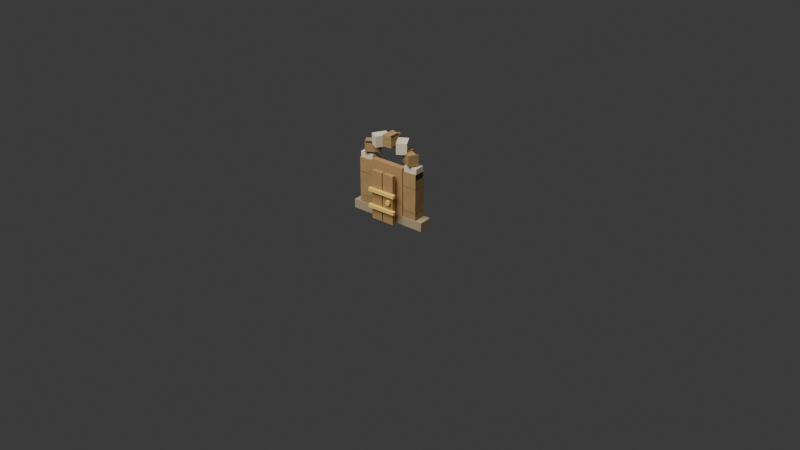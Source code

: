 # Source: city-module-door.blend  (saved by Blender 4.5.91; exported with 4.5.12 LTS)
import bpy
from mathutils import Matrix  # noqa: F401  (used for matrix-valued properties, if any)

bpy.ops.wm.read_factory_settings(use_empty=True)
scene = bpy.context.scene
scene.name = 'Scene'

# ---- collections
col_collection = bpy.data.collections.new('Collection'); scene.collection.children.link(col_collection)

# ---- images (referenced by path relative to the original .blend; pixels are not part of the script)
import os
ASSET_DIR = os.environ.get("B2B_ASSET_DIR", "")  # directory of the original .blend (textures are referenced by path, not embedded)
HERE = os.path.dirname(os.path.abspath(__file__))  # packed textures are extracted next to this script under _unpacked/

def load_image(name, relpath, width, height, colorspace="sRGB"):
    """Load a texture the original file referenced (path relative to the .blend, or extracted next to this script)."""
    p = next((c for c in (os.path.join(HERE, relpath), os.path.join(ASSET_DIR, relpath)) if relpath and os.path.exists(c)), "")
    if p:
        img = bpy.data.images.load(p, check_existing=True)
        img.name = name
    else:  # same state as the original file: an image datablock whose file is absent (Cycles renders it pink)
        img = bpy.data.images.new(name, width, height)
        img.source = "FILE"
        img.filepath = "//" + (relpath or name)
    img.colorspace_settings.name = colorspace
    return img
img_buildable_city_center_facade_albedo = load_image('buildable_city_center_facade_albedo', '_unpacked/buildable-city-center-facade.e0855913.png', 512, 512, 'sRGB')

# ---- materials (node trees are filled in below, after node groups)
mat_buildable_city_center_facade = bpy.data.materials.new('buildable_city_center_facade')
mat_city_shadow_stone = bpy.data.materials.new('city_shadow_stone')
mat_city_light_chipped_limestone = bpy.data.materials.new('city_light_chipped_limestone')
mat_city_gate_warm_wood = bpy.data.materials.new('city_gate_warm_wood')
mat_city_gold_trim = bpy.data.materials.new('city_gold_trim')

# ---- material node trees
mat_buildable_city_center_facade.use_nodes = True; mat_buildable_city_center_facade.node_tree.nodes.clear()
_N = mat_buildable_city_center_facade.node_tree.nodes; _L = mat_buildable_city_center_facade.node_tree.links
n0 = _N.new('ShaderNodeBsdfPrincipled'); n0.name = 'Principled BSDF'; n0.location = (-200, 100)
n0.inputs[2].default_value = 0.92
n1 = _N.new('ShaderNodeOutputMaterial'); n1.name = 'Material Output'; n1.location = (200, 100)
n2 = _N.new('ShaderNodeTexImage'); n2.name = 'Image Texture'; n2.location = (0, 0)
n2.image = img_buildable_city_center_facade_albedo
_L.new(n0.outputs[0], n1.inputs[0])
_L.new(n2.outputs[0], n0.inputs[0])
n1.is_active_output = True
mat_city_shadow_stone.use_nodes = True; mat_city_shadow_stone.node_tree.nodes.clear()
_N = mat_city_shadow_stone.node_tree.nodes; _L = mat_city_shadow_stone.node_tree.links
n0 = _N.new('ShaderNodeBsdfPrincipled'); n0.name = 'Principled BSDF'; n0.location = (-200, 100)
n0.inputs[0].default_value = (0.42, 0.32, 0.2, 1.0)
n0.inputs[2].default_value = 0.88
n1 = _N.new('ShaderNodeOutputMaterial'); n1.name = 'Material Output'; n1.location = (200, 100)
_L.new(n0.outputs[0], n1.inputs[0])
n1.is_active_output = True
mat_city_light_chipped_limestone.use_nodes = True; mat_city_light_chipped_limestone.node_tree.nodes.clear()
_N = mat_city_light_chipped_limestone.node_tree.nodes; _L = mat_city_light_chipped_limestone.node_tree.links
n0 = _N.new('ShaderNodeBsdfPrincipled'); n0.name = 'Principled BSDF'; n0.location = (-200, 100)
n0.inputs[0].default_value = (0.78, 0.69, 0.5, 1.0)
n0.inputs[2].default_value = 0.82
n1 = _N.new('ShaderNodeOutputMaterial'); n1.name = 'Material Output'; n1.location = (200, 100)
_L.new(n0.outputs[0], n1.inputs[0])
n1.is_active_output = True
mat_city_gate_warm_wood.use_nodes = True; mat_city_gate_warm_wood.node_tree.nodes.clear()
_N = mat_city_gate_warm_wood.node_tree.nodes; _L = mat_city_gate_warm_wood.node_tree.links
n0 = _N.new('ShaderNodeBsdfPrincipled'); n0.name = 'Principled BSDF'; n0.location = (-200, 100)
n0.inputs[0].default_value = (0.43, 0.25, 0.1, 1.0)
n0.inputs[2].default_value = 0.84
n1 = _N.new('ShaderNodeOutputMaterial'); n1.name = 'Material Output'; n1.location = (200, 100)
_L.new(n0.outputs[0], n1.inputs[0])
n1.is_active_output = True
mat_city_gold_trim.use_nodes = True; mat_city_gold_trim.node_tree.nodes.clear()
_N = mat_city_gold_trim.node_tree.nodes; _L = mat_city_gold_trim.node_tree.links
n0 = _N.new('ShaderNodeBsdfPrincipled'); n0.name = 'Principled BSDF'; n0.location = (-200, 100)
n0.inputs[0].default_value = (0.95, 0.68, 0.16, 1.0)
n0.inputs[2].default_value = 0.48
n1 = _N.new('ShaderNodeOutputMaterial'); n1.name = 'Material Output'; n1.location = (200, 100)
_L.new(n0.outputs[0], n1.inputs[0])
n1.is_active_output = True

# ---- world
world_world = bpy.data.worlds.new('World'); scene.world = world_world
world_world.use_nodes = True; world_world.node_tree.nodes.clear()
_N = world_world.node_tree.nodes; _L = world_world.node_tree.links
n0 = _N.new('ShaderNodeOutputWorld'); n0.name = 'World Output'; n0.location = (200, 100)
n1 = _N.new('ShaderNodeBackground'); n1.name = 'Background'; n1.location = (-200, 100)
n1.inputs[0].default_value = (0.05088, 0.05088, 0.05088, 1.0)
_L.new(n1.outputs[0], n0.inputs[0])
n0.is_active_output = True
world_world.color = (0.05088, 0.05088, 0.05088)
world_world.sun_shadow_jitter_overblur = 0.0

# ---- cameras
cam_camera = bpy.data.cameras.new('Camera')

# ---- lights
light_area = bpy.data.lights.new('Area', 'AREA')
light_area.energy = 350.0
light_area.size = 4.0
light_area.size_y = 1.0

# ---- meshes
me_cube = bpy.data.meshes.new('Cube')
me_cube.from_pydata([(-0.0342, -0.03, -0.1302), (-0.0342, -0.03, 0.1302), (-0.0342, 0.03, -0.1302), (-0.0342, 0.03, 0.1302), (0.0342, -0.03, -0.1302), (0.0342, -0.03, 0.1302), (0.0342, 0.03, -0.1302), (0.0342, 0.03, 0.1302)], [], [(0, 1, 3, 2), (2, 3, 7, 6), (6, 7, 5, 4), (4, 5, 1, 0), (2, 6, 4, 0), (7, 3, 1, 5)])
_uv = me_cube.uv_layers.new(name='UVMap')
_uv.uv.foreach_set('vector', [0.375, 0.0, 0.625, 0.0, 0.625, 0.25, 0.375, 0.25, 0.375, 0.25, 0.625, 0.25, 0.625, 0.5, 0.375, 0.5, 0.375, 0.5, 0.625, 0.5, 0.625, 0.75, 0.375, 0.75, 0.375, 0.75, 0.625, 0.75, 0.625, 1.0, 0.375, 1.0, 0.125, 0.5, 0.375, 0.5, 0.375, 0.75, 0.125, 0.75, 0.625, 0.5, 0.875, 0.5, 0.875, 0.75, 0.625, 0.75])
me_cube.materials.append(mat_buildable_city_center_facade)
me_cube.update()
me_cube_001 = bpy.data.meshes.new('Cube.001')
me_cube_001.from_pydata([(-0.0342, -0.03, -0.1302), (-0.0342, -0.03, 0.1302), (-0.0342, 0.03, -0.1302), (-0.0342, 0.03, 0.1302), (0.0342, -0.03, -0.1302), (0.0342, -0.03, 0.1302), (0.0342, 0.03, -0.1302), (0.0342, 0.03, 0.1302)], [], [(0, 1, 3, 2), (2, 3, 7, 6), (6, 7, 5, 4), (4, 5, 1, 0), (2, 6, 4, 0), (7, 3, 1, 5)])
_uv = me_cube_001.uv_layers.new(name='UVMap')
_uv.uv.foreach_set('vector', [0.375, 0.0, 0.625, 0.0, 0.625, 0.25, 0.375, 0.25, 0.375, 0.25, 0.625, 0.25, 0.625, 0.5, 0.375, 0.5, 0.375, 0.5, 0.625, 0.5, 0.625, 0.75, 0.375, 0.75, 0.375, 0.75, 0.625, 0.75, 0.625, 1.0, 0.375, 1.0, 0.125, 0.5, 0.375, 0.5, 0.375, 0.75, 0.125, 0.75, 0.625, 0.5, 0.875, 0.5, 0.875, 0.75, 0.625, 0.75])
me_cube_001.materials.append(mat_buildable_city_center_facade)
me_cube_001.update()
me_cube_002 = bpy.data.meshes.new('Cube.002')
me_cube_002.from_pydata([(-0.19, -0.0324, -0.021), (-0.19, -0.0324, 0.021), (-0.19, 0.0324, -0.021), (-0.19, 0.0324, 0.021), (0.19, -0.0324, -0.021), (0.19, -0.0324, 0.021), (0.19, 0.0324, -0.021), (0.19, 0.0324, 0.021)], [], [(0, 1, 3, 2), (2, 3, 7, 6), (6, 7, 5, 4), (4, 5, 1, 0), (2, 6, 4, 0), (7, 3, 1, 5)])
_uv = me_cube_002.uv_layers.new(name='UVMap')
_uv.uv.foreach_set('vector', [0.375, 0.0, 0.625, 0.0, 0.625, 0.25, 0.375, 0.25, 0.375, 0.25, 0.625, 0.25, 0.625, 0.5, 0.375, 0.5, 0.375, 0.5, 0.625, 0.5, 0.625, 0.75, 0.375, 0.75, 0.375, 0.75, 0.625, 0.75, 0.625, 1.0, 0.375, 1.0, 0.125, 0.5, 0.375, 0.5, 0.375, 0.75, 0.125, 0.75, 0.625, 0.5, 0.875, 0.5, 0.875, 0.75, 0.625, 0.75])
me_cube_002.materials.append(mat_city_shadow_stone)
me_cube_002.update()
me_cube_003 = bpy.data.meshes.new('Cube.003')
me_cube_003.from_pydata([(-0.02375, -0.033, -0.02625), (-0.02375, -0.033, 0.02625), (-0.02375, 0.033, -0.02625), (-0.02375, 0.033, 0.02625), (0.02375, -0.033, -0.02625), (0.02375, -0.033, 0.02625), (0.02375, 0.033, -0.02625), (0.02375, 0.033, 0.02625)], [], [(0, 1, 3, 2), (2, 3, 7, 6), (6, 7, 5, 4), (4, 5, 1, 0), (2, 6, 4, 0), (7, 3, 1, 5)])
_uv = me_cube_003.uv_layers.new(name='UVMap')
_uv.uv.foreach_set('vector', [0.375, 0.0, 0.625, 0.0, 0.625, 0.25, 0.375, 0.25, 0.375, 0.25, 0.625, 0.25, 0.625, 0.5, 0.375, 0.5, 0.375, 0.5, 0.625, 0.5, 0.625, 0.75, 0.375, 0.75, 0.375, 0.75, 0.625, 0.75, 0.625, 1.0, 0.375, 1.0, 0.125, 0.5, 0.375, 0.5, 0.375, 0.75, 0.125, 0.75, 0.625, 0.5, 0.875, 0.5, 0.875, 0.75, 0.625, 0.75])
me_cube_003.materials.append(mat_city_light_chipped_limestone)
me_cube_003.update()
me_cube_004 = bpy.data.meshes.new('Cube.004')
me_cube_004.from_pydata([(-0.02375, -0.033, -0.02625), (-0.02375, -0.033, 0.02625), (-0.02375, 0.033, -0.02625), (-0.02375, 0.033, 0.02625), (0.02375, -0.033, -0.02625), (0.02375, -0.033, 0.02625), (0.02375, 0.033, -0.02625), (0.02375, 0.033, 0.02625)], [], [(0, 1, 3, 2), (2, 3, 7, 6), (6, 7, 5, 4), (4, 5, 1, 0), (2, 6, 4, 0), (7, 3, 1, 5)])
_uv = me_cube_004.uv_layers.new(name='UVMap')
_uv.uv.foreach_set('vector', [0.375, 0.0, 0.625, 0.0, 0.625, 0.25, 0.375, 0.25, 0.375, 0.25, 0.625, 0.25, 0.625, 0.5, 0.375, 0.5, 0.375, 0.5, 0.625, 0.5, 0.625, 0.75, 0.375, 0.75, 0.375, 0.75, 0.625, 0.75, 0.625, 1.0, 0.375, 1.0, 0.125, 0.5, 0.375, 0.5, 0.375, 0.75, 0.125, 0.75, 0.625, 0.5, 0.875, 0.5, 0.875, 0.75, 0.625, 0.75])
me_cube_004.materials.append(mat_buildable_city_center_facade)
me_cube_004.update()
me_cube_005 = bpy.data.meshes.new('Cube.005')
me_cube_005.from_pydata([(-0.02375, -0.033, -0.02625), (-0.02375, -0.033, 0.02625), (-0.02375, 0.033, -0.02625), (-0.02375, 0.033, 0.02625), (0.02375, -0.033, -0.02625), (0.02375, -0.033, 0.02625), (0.02375, 0.033, -0.02625), (0.02375, 0.033, 0.02625)], [], [(0, 1, 3, 2), (2, 3, 7, 6), (6, 7, 5, 4), (4, 5, 1, 0), (2, 6, 4, 0), (7, 3, 1, 5)])
_uv = me_cube_005.uv_layers.new(name='UVMap')
_uv.uv.foreach_set('vector', [0.375, 0.0, 0.625, 0.0, 0.625, 0.25, 0.375, 0.25, 0.375, 0.25, 0.625, 0.25, 0.625, 0.5, 0.375, 0.5, 0.375, 0.5, 0.625, 0.5, 0.625, 0.75, 0.375, 0.75, 0.375, 0.75, 0.625, 0.75, 0.625, 1.0, 0.375, 1.0, 0.125, 0.5, 0.375, 0.5, 0.375, 0.75, 0.125, 0.75, 0.625, 0.5, 0.875, 0.5, 0.875, 0.75, 0.625, 0.75])
me_cube_005.materials.append(mat_city_light_chipped_limestone)
me_cube_005.update()
me_cube_006 = bpy.data.meshes.new('Cube.006')
me_cube_006.from_pydata([(-0.02375, -0.033, -0.02625), (-0.02375, -0.033, 0.02625), (-0.02375, 0.033, -0.02625), (-0.02375, 0.033, 0.02625), (0.02375, -0.033, -0.02625), (0.02375, -0.033, 0.02625), (0.02375, 0.033, -0.02625), (0.02375, 0.033, 0.02625)], [], [(0, 1, 3, 2), (2, 3, 7, 6), (6, 7, 5, 4), (4, 5, 1, 0), (2, 6, 4, 0), (7, 3, 1, 5)])
_uv = me_cube_006.uv_layers.new(name='UVMap')
_uv.uv.foreach_set('vector', [0.375, 0.0, 0.625, 0.0, 0.625, 0.25, 0.375, 0.25, 0.375, 0.25, 0.625, 0.25, 0.625, 0.5, 0.375, 0.5, 0.375, 0.5, 0.625, 0.5, 0.625, 0.75, 0.375, 0.75, 0.375, 0.75, 0.625, 0.75, 0.625, 1.0, 0.375, 1.0, 0.125, 0.5, 0.375, 0.5, 0.375, 0.75, 0.125, 0.75, 0.625, 0.5, 0.875, 0.5, 0.875, 0.75, 0.625, 0.75])
me_cube_006.materials.append(mat_buildable_city_center_facade)
me_cube_006.update()
me_cube_007 = bpy.data.meshes.new('Cube.007')
me_cube_007.from_pydata([(-0.02375, -0.033, -0.02625), (-0.02375, -0.033, 0.02625), (-0.02375, 0.033, -0.02625), (-0.02375, 0.033, 0.02625), (0.02375, -0.033, -0.02625), (0.02375, -0.033, 0.02625), (0.02375, 0.033, -0.02625), (0.02375, 0.033, 0.02625)], [], [(0, 1, 3, 2), (2, 3, 7, 6), (6, 7, 5, 4), (4, 5, 1, 0), (2, 6, 4, 0), (7, 3, 1, 5)])
_uv = me_cube_007.uv_layers.new(name='UVMap')
_uv.uv.foreach_set('vector', [0.375, 0.0, 0.625, 0.0, 0.625, 0.25, 0.375, 0.25, 0.375, 0.25, 0.625, 0.25, 0.625, 0.5, 0.375, 0.5, 0.375, 0.5, 0.625, 0.5, 0.625, 0.75, 0.375, 0.75, 0.375, 0.75, 0.625, 0.75, 0.625, 1.0, 0.375, 1.0, 0.125, 0.5, 0.375, 0.5, 0.375, 0.75, 0.125, 0.75, 0.625, 0.5, 0.875, 0.5, 0.875, 0.75, 0.625, 0.75])
me_cube_007.materials.append(mat_city_light_chipped_limestone)
me_cube_007.update()
me_cube_008 = bpy.data.meshes.new('Cube.008')
me_cube_008.from_pydata([(-0.02375, -0.033, -0.02625), (-0.02375, -0.033, 0.02625), (-0.02375, 0.033, -0.02625), (-0.02375, 0.033, 0.02625), (0.02375, -0.033, -0.02625), (0.02375, -0.033, 0.02625), (0.02375, 0.033, -0.02625), (0.02375, 0.033, 0.02625)], [], [(0, 1, 3, 2), (2, 3, 7, 6), (6, 7, 5, 4), (4, 5, 1, 0), (2, 6, 4, 0), (7, 3, 1, 5)])
_uv = me_cube_008.uv_layers.new(name='UVMap')
_uv.uv.foreach_set('vector', [0.375, 0.0, 0.625, 0.0, 0.625, 0.25, 0.375, 0.25, 0.375, 0.25, 0.625, 0.25, 0.625, 0.5, 0.375, 0.5, 0.375, 0.5, 0.625, 0.5, 0.625, 0.75, 0.375, 0.75, 0.375, 0.75, 0.625, 0.75, 0.625, 1.0, 0.375, 1.0, 0.125, 0.5, 0.375, 0.5, 0.375, 0.75, 0.125, 0.75, 0.625, 0.5, 0.875, 0.5, 0.875, 0.75, 0.625, 0.75])
me_cube_008.materials.append(mat_buildable_city_center_facade)
me_cube_008.update()
me_cube_009 = bpy.data.meshes.new('Cube.009')
me_cube_009.from_pydata([(-0.02375, -0.033, -0.02625), (-0.02375, -0.033, 0.02625), (-0.02375, 0.033, -0.02625), (-0.02375, 0.033, 0.02625), (0.02375, -0.033, -0.02625), (0.02375, -0.033, 0.02625), (0.02375, 0.033, -0.02625), (0.02375, 0.033, 0.02625)], [], [(0, 1, 3, 2), (2, 3, 7, 6), (6, 7, 5, 4), (4, 5, 1, 0), (2, 6, 4, 0), (7, 3, 1, 5)])
_uv = me_cube_009.uv_layers.new(name='UVMap')
_uv.uv.foreach_set('vector', [0.375, 0.0, 0.625, 0.0, 0.625, 0.25, 0.375, 0.25, 0.375, 0.25, 0.625, 0.25, 0.625, 0.5, 0.375, 0.5, 0.375, 0.5, 0.625, 0.5, 0.625, 0.75, 0.375, 0.75, 0.375, 0.75, 0.625, 0.75, 0.625, 1.0, 0.375, 1.0, 0.125, 0.5, 0.375, 0.5, 0.375, 0.75, 0.125, 0.75, 0.625, 0.5, 0.875, 0.5, 0.875, 0.75, 0.625, 0.75])
me_cube_009.materials.append(mat_city_light_chipped_limestone)
me_cube_009.update()
me_cube_010 = bpy.data.meshes.new('Cube.010')
me_cube_010.from_pydata([(-0.08512, -0.0135, -0.1218), (-0.08512, -0.0135, 0.1218), (-0.08512, 0.0135, -0.1218), (-0.08512, 0.0135, 0.1218), (0.08512, -0.0135, -0.1218), (0.08512, -0.0135, 0.1218), (0.08512, 0.0135, -0.1218), (0.08512, 0.0135, 0.1218)], [], [(0, 1, 3, 2), (2, 3, 7, 6), (6, 7, 5, 4), (4, 5, 1, 0), (2, 6, 4, 0), (7, 3, 1, 5)])
_uv = me_cube_010.uv_layers.new(name='UVMap')
_uv.uv.foreach_set('vector', [0.375, 0.0, 0.625, 0.0, 0.625, 0.25, 0.375, 0.25, 0.375, 0.25, 0.625, 0.25, 0.625, 0.5, 0.375, 0.5, 0.375, 0.5, 0.625, 0.5, 0.625, 0.75, 0.375, 0.75, 0.375, 0.75, 0.625, 0.75, 0.625, 1.0, 0.375, 1.0, 0.125, 0.5, 0.375, 0.5, 0.375, 0.75, 0.125, 0.75, 0.625, 0.5, 0.875, 0.5, 0.875, 0.75, 0.625, 0.75])
me_cube_010.materials.append(mat_city_gate_warm_wood)
me_cube_010.update()
me_cube_011 = bpy.data.meshes.new('Cube.011')
me_cube_011.from_pydata([(-0.0275, -0.009, -0.1175), (-0.0275, -0.009, 0.1175), (-0.0275, 0.009, -0.1175), (-0.0275, 0.009, 0.1175), (0.0275, -0.009, -0.1175), (0.0275, -0.009, 0.1175), (0.0275, 0.009, -0.1175), (0.0275, 0.009, 0.1175)], [], [(0, 1, 3, 2), (2, 3, 7, 6), (6, 7, 5, 4), (4, 5, 1, 0), (2, 6, 4, 0), (7, 3, 1, 5)])
_uv = me_cube_011.uv_layers.new(name='UVMap')
_uv.uv.foreach_set('vector', [0.375, 0.0, 0.625, 0.0, 0.625, 0.25, 0.375, 0.25, 0.375, 0.25, 0.625, 0.25, 0.625, 0.5, 0.375, 0.5, 0.375, 0.5, 0.625, 0.5, 0.625, 0.75, 0.375, 0.75, 0.375, 0.75, 0.625, 0.75, 0.625, 1.0, 0.375, 1.0, 0.125, 0.5, 0.375, 0.5, 0.375, 0.75, 0.125, 0.75, 0.625, 0.5, 0.875, 0.5, 0.875, 0.75, 0.625, 0.75])
me_cube_011.materials.append(mat_city_gate_warm_wood)
me_cube_011.update()
me_cube_012 = bpy.data.meshes.new('Cube.012')
me_cube_012.from_pydata([(-0.0275, -0.009, -0.1175), (-0.0275, -0.009, 0.1175), (-0.0275, 0.009, -0.1175), (-0.0275, 0.009, 0.1175), (0.0275, -0.009, -0.1175), (0.0275, -0.009, 0.1175), (0.0275, 0.009, -0.1175), (0.0275, 0.009, 0.1175)], [], [(0, 1, 3, 2), (2, 3, 7, 6), (6, 7, 5, 4), (4, 5, 1, 0), (2, 6, 4, 0), (7, 3, 1, 5)])
_uv = me_cube_012.uv_layers.new(name='UVMap')
_uv.uv.foreach_set('vector', [0.375, 0.0, 0.625, 0.0, 0.625, 0.25, 0.375, 0.25, 0.375, 0.25, 0.625, 0.25, 0.625, 0.5, 0.375, 0.5, 0.375, 0.5, 0.625, 0.5, 0.625, 0.75, 0.375, 0.75, 0.375, 0.75, 0.625, 0.75, 0.625, 1.0, 0.375, 1.0, 0.125, 0.5, 0.375, 0.5, 0.375, 0.75, 0.125, 0.75, 0.625, 0.5, 0.875, 0.5, 0.875, 0.75, 0.625, 0.75])
me_cube_012.materials.append(mat_city_gate_warm_wood)
me_cube_012.update()
me_cube_013 = bpy.data.meshes.new('Cube.013')
me_cube_013.from_pydata([(-0.07, -0.008, -0.008), (-0.07, -0.008, 0.008), (-0.07, 0.008, -0.008), (-0.07, 0.008, 0.008), (0.07, -0.008, -0.008), (0.07, -0.008, 0.008), (0.07, 0.008, -0.008), (0.07, 0.008, 0.008)], [], [(0, 1, 3, 2), (2, 3, 7, 6), (6, 7, 5, 4), (4, 5, 1, 0), (2, 6, 4, 0), (7, 3, 1, 5)])
_uv = me_cube_013.uv_layers.new(name='UVMap')
_uv.uv.foreach_set('vector', [0.375, 0.0, 0.625, 0.0, 0.625, 0.25, 0.375, 0.25, 0.375, 0.25, 0.625, 0.25, 0.625, 0.5, 0.375, 0.5, 0.375, 0.5, 0.625, 0.5, 0.625, 0.75, 0.375, 0.75, 0.375, 0.75, 0.625, 0.75, 0.625, 1.0, 0.375, 1.0, 0.125, 0.5, 0.375, 0.5, 0.375, 0.75, 0.125, 0.75, 0.625, 0.5, 0.875, 0.5, 0.875, 0.75, 0.625, 0.75])
me_cube_013.materials.append(mat_city_gold_trim)
me_cube_013.update()
me_cube_014 = bpy.data.meshes.new('Cube.014')
me_cube_014.from_pydata([(-0.07, -0.008, -0.008), (-0.07, -0.008, 0.008), (-0.07, 0.008, -0.008), (-0.07, 0.008, 0.008), (0.07, -0.008, -0.008), (0.07, -0.008, 0.008), (0.07, 0.008, -0.008), (0.07, 0.008, 0.008)], [], [(0, 1, 3, 2), (2, 3, 7, 6), (6, 7, 5, 4), (4, 5, 1, 0), (2, 6, 4, 0), (7, 3, 1, 5)])
_uv = me_cube_014.uv_layers.new(name='UVMap')
_uv.uv.foreach_set('vector', [0.375, 0.0, 0.625, 0.0, 0.625, 0.25, 0.375, 0.25, 0.375, 0.25, 0.625, 0.25, 0.625, 0.5, 0.375, 0.5, 0.375, 0.5, 0.625, 0.5, 0.625, 0.75, 0.375, 0.75, 0.375, 0.75, 0.625, 0.75, 0.625, 1.0, 0.375, 1.0, 0.125, 0.5, 0.375, 0.5, 0.375, 0.75, 0.125, 0.75, 0.625, 0.5, 0.875, 0.5, 0.875, 0.75, 0.625, 0.75])
me_cube_014.materials.append(mat_city_gold_trim)
me_cube_014.update()
me_cylinder = bpy.data.meshes.new('Cylinder')
me_cylinder.from_pydata([(0.0, 0.012, -0.005), (0.0, 0.012, 0.005), (0.008485, 0.008485, -0.005), (0.008485, 0.008485, 0.005), (0.012, 0.0, -0.005), (0.012, 0.0, 0.005), (0.008485, -0.008485, -0.005), (0.008485, -0.008485, 0.005), (0.0, -0.012, -0.005), (0.0, -0.012, 0.005), (-0.008485, -0.008485, -0.005), (-0.008485, -0.008485, 0.005), (-0.012, 0.0, -0.005), (-0.012, 0.0, 0.005), (-0.008485, 0.008485, -0.005), (-0.008485, 0.008485, 0.005)], [], [(0, 1, 3, 2), (2, 3, 5, 4), (4, 5, 7, 6), (6, 7, 9, 8), (8, 9, 11, 10), (10, 11, 13, 12), (3, 1, 15, 13, 11, 9, 7, 5), (12, 13, 15, 14), (14, 15, 1, 0), (0, 2, 4, 6, 8, 10, 12, 14)])
_uv = me_cylinder.uv_layers.new(name='UVMap')
_uv.uv.foreach_set('vector', [1.0, 0.5, 1.0, 1.0, 0.875, 1.0, 0.875, 0.5, 0.875, 0.5, 0.875, 1.0, 0.75, 1.0, 0.75, 0.5, 0.75, 0.5, 0.75, 1.0, 0.625, 1.0, 0.625, 0.5, 0.625, 0.5, 0.625, 1.0, 0.5, 1.0, 0.5, 0.5, 0.5, 0.5, 0.5, 1.0, 0.375, 1.0, 0.375, 0.5, 0.375, 0.5, 0.375, 1.0, 0.25, 1.0, 0.25, 0.5, 0.4197, 0.4197, 0.25, 0.49, 0.08029, 0.4197, 0.01, 0.25, 0.08029, 0.08029, 0.25, 0.01, 0.4197, 0.08029, 0.49, 0.25, 0.25, 0.5, 0.25, 1.0, 0.125, 1.0, 0.125, 0.5, 0.125, 0.5, 0.125, 1.0, 0.0, 1.0, 0.0, 0.5, 0.75, 0.49, 0.9197, 0.4197, 0.99, 0.25, 0.9197, 0.08029, 0.75, 0.01, 0.5803, 0.08029, 0.51, 0.25, 0.5803, 0.4197])
me_cylinder.materials.append(mat_city_gold_trim)
me_cylinder.update()

# ---- objects
ob_module_door_frame_left_pier = bpy.data.objects.new('module_door_frame_left_pier', me_cube)
ob_module_door_frame_right_pier = bpy.data.objects.new('module_door_frame_right_pier', me_cube_001)
ob_module_door_frame_sill = bpy.data.objects.new('module_door_frame_sill', me_cube_002)
ob_module_door_frame_arch_stone_1 = bpy.data.objects.new('module_door_frame_arch_stone_1', me_cube_003)
ob_module_door_frame_arch_stone_2 = bpy.data.objects.new('module_door_frame_arch_stone_2', me_cube_004)
ob_module_door_frame_arch_stone_3 = bpy.data.objects.new('module_door_frame_arch_stone_3', me_cube_005)
ob_module_door_frame_arch_stone_4 = bpy.data.objects.new('module_door_frame_arch_stone_4', me_cube_006)
ob_module_door_frame_arch_stone_5 = bpy.data.objects.new('module_door_frame_arch_stone_5', me_cube_007)
ob_module_door_frame_arch_stone_6 = bpy.data.objects.new('module_door_frame_arch_stone_6', me_cube_008)
ob_module_door_frame_arch_stone_7 = bpy.data.objects.new('module_door_frame_arch_stone_7', me_cube_009)
ob_module_door_frame_inner_panel = bpy.data.objects.new('module_door_frame_inner_panel', me_cube_010)
ob_module_door_left_plank = bpy.data.objects.new('module_door_left_plank', me_cube_011)
ob_module_door_right_plank = bpy.data.objects.new('module_door_right_plank', me_cube_012)
ob_module_door_gold_hinge_1 = bpy.data.objects.new('module_door_gold_hinge_1', me_cube_013)
ob_module_door_gold_hinge_2 = bpy.data.objects.new('module_door_gold_hinge_2', me_cube_014)
ob_module_door_gold_knob = bpy.data.objects.new('module_door_gold_knob', me_cylinder)
ob_asset_preview_key_light = bpy.data.objects.new('asset_preview_key_light', light_area)
ob_camera = bpy.data.objects.new('Camera', cam_camera)

# ---- transforms, parenting, visibility, modifiers, constraints
ob_module_door_frame_left_pier.location = (-0.1216, 0.0, 0.2302)
ob_module_door_frame_right_pier.location = (0.1216, 0.0, 0.2302)
ob_module_door_frame_sill.location = (0.0, 0.0, 0.121)
ob_module_door_frame_arch_stone_1.location = (-0.1216, 0.0, 0.3604)
ob_module_door_frame_arch_stone_1.rotation_euler = (0.0, 0.0, -1.571)
ob_module_door_frame_arch_stone_2.location = (-0.1053, 0.0, 0.4182)
ob_module_door_frame_arch_stone_2.rotation_euler = (0.0, 0.0, -1.047)
ob_module_door_frame_arch_stone_3.location = (-0.0608, 0.0, 0.4604)
ob_module_door_frame_arch_stone_3.rotation_euler = (0.0, 0.0, -0.5236)
ob_module_door_frame_arch_stone_4.location = (7.446e-18, 0.0, 0.4759)
ob_module_door_frame_arch_stone_5.location = (0.0608, 0.0, 0.4604)
ob_module_door_frame_arch_stone_5.rotation_euler = (0.0, 0.0, 0.5236)
ob_module_door_frame_arch_stone_6.location = (0.1053, 0.0, 0.4182)
ob_module_door_frame_arch_stone_6.rotation_euler = (0.0, 0.0, 1.047)
ob_module_door_frame_arch_stone_7.location = (0.1216, 0.0, 0.3604)
ob_module_door_frame_arch_stone_7.rotation_euler = (0.0, 0.0, 1.571)
ob_module_door_frame_inner_panel.location = (0.0, -0.0192, 0.2512)
ob_module_door_left_plank.location = (-0.03, -0.056, 0.22)
ob_module_door_right_plank.location = (0.03, -0.056, 0.22)
ob_module_door_gold_hinge_1.location = (0.0, -0.069, 0.165)
ob_module_door_gold_hinge_2.location = (0.0, -0.069, 0.245)
ob_module_door_gold_knob.location = (0.038, -0.074, 0.21)
ob_module_door_gold_knob.rotation_euler = (1.571, 0.0, 0.0)
ob_asset_preview_key_light.location = (0.0, -3.0, 4.0)
ob_camera.location = (2.8, -3.4, 2.4)
ob_camera.rotation_euler = (1.082, 0.0, 0.6807)

# ---- collection membership
col_collection.objects.link(ob_module_door_frame_left_pier)
col_collection.objects.link(ob_module_door_frame_right_pier)
col_collection.objects.link(ob_module_door_frame_sill)
col_collection.objects.link(ob_module_door_frame_arch_stone_1)
col_collection.objects.link(ob_module_door_frame_arch_stone_2)
col_collection.objects.link(ob_module_door_frame_arch_stone_3)
col_collection.objects.link(ob_module_door_frame_arch_stone_4)
col_collection.objects.link(ob_module_door_frame_arch_stone_5)
col_collection.objects.link(ob_module_door_frame_arch_stone_6)
col_collection.objects.link(ob_module_door_frame_arch_stone_7)
col_collection.objects.link(ob_module_door_frame_inner_panel)
col_collection.objects.link(ob_module_door_left_plank)
col_collection.objects.link(ob_module_door_right_plank)
col_collection.objects.link(ob_module_door_gold_hinge_1)
col_collection.objects.link(ob_module_door_gold_hinge_2)
col_collection.objects.link(ob_module_door_gold_knob)
col_collection.objects.link(ob_asset_preview_key_light)
col_collection.objects.link(ob_camera)

# ---- scene / render settings (as saved in the file)
scene.camera = ob_camera
scene.frame_start = 1; scene.frame_end = 250; scene.frame_set(1)
scene.render.engine = 'BLENDER_EEVEE_NEXT'
bpy.context.view_layer.update()
